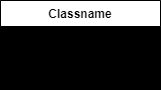

The diagram above was exported from draw.io. Its source (the exported page's mxGraphModel, read from the mxfile embedded in the PNG):
<mxGraphModel dx="1050" dy="565" grid="1" gridSize="10" guides="1" tooltips="1" connect="1" arrows="1" fold="1" page="1" pageScale="1" pageWidth="827" pageHeight="1169" background="#000000" math="0" shadow="0">
  <root>
    <mxCell id="0" />
    <mxCell id="1" parent="0" />
    <mxCell id="hD99HvRZZYC5UTXyBYsm-1" value="Classname" style="swimlane;fontStyle=1;align=center;verticalAlign=top;childLayout=stackLayout;horizontal=1;startSize=26;horizontalStack=0;resizeParent=1;resizeParentMax=0;resizeLast=0;collapsible=1;marginBottom=0;whiteSpace=wrap;html=1;" vertex="1" parent="1">
      <mxGeometry x="300" y="80" width="160" height="86" as="geometry" />
    </mxCell>
    <mxCell id="hD99HvRZZYC5UTXyBYsm-2" value="+ field: type" style="text;strokeColor=none;fillColor=none;align=left;verticalAlign=top;spacingLeft=4;spacingRight=4;overflow=hidden;rotatable=0;points=[[0,0.5],[1,0.5]];portConstraint=eastwest;whiteSpace=wrap;html=1;" vertex="1" parent="hD99HvRZZYC5UTXyBYsm-1">
      <mxGeometry y="26" width="160" height="26" as="geometry" />
    </mxCell>
    <mxCell id="hD99HvRZZYC5UTXyBYsm-3" value="" style="line;strokeWidth=1;fillColor=none;align=left;verticalAlign=middle;spacingTop=-1;spacingLeft=3;spacingRight=3;rotatable=0;labelPosition=right;points=[];portConstraint=eastwest;strokeColor=inherit;" vertex="1" parent="hD99HvRZZYC5UTXyBYsm-1">
      <mxGeometry y="52" width="160" height="8" as="geometry" />
    </mxCell>
    <mxCell id="hD99HvRZZYC5UTXyBYsm-4" value="+ method(type): type" style="text;strokeColor=none;fillColor=none;align=left;verticalAlign=top;spacingLeft=4;spacingRight=4;overflow=hidden;rotatable=0;points=[[0,0.5],[1,0.5]];portConstraint=eastwest;whiteSpace=wrap;html=1;" vertex="1" parent="hD99HvRZZYC5UTXyBYsm-1">
      <mxGeometry y="60" width="160" height="26" as="geometry" />
    </mxCell>
  </root>
</mxGraphModel>